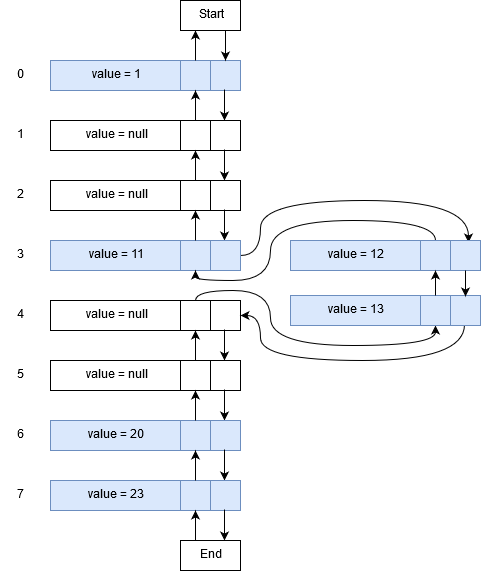

The diagram above was exported from draw.io. Its source (the exported page's mxGraphModel, read from the mxfile embedded in the PNG):
<mxGraphModel dx="1010" dy="617" grid="1" gridSize="10" guides="1" tooltips="1" connect="1" arrows="1" fold="1" page="1" pageScale="1" pageWidth="850" pageHeight="1100" math="0" shadow="0">
  <root>
    <mxCell id="0" />
    <mxCell id="1" parent="0" />
    <mxCell id="2" value="" style="rounded=0;whiteSpace=wrap;html=1;fillColor=#dae8fc;strokeColor=#6c8ebf;" vertex="1" parent="1">
      <mxGeometry x="1450" y="972" width="190" height="30" as="geometry" />
    </mxCell>
    <mxCell id="3" value="" style="rounded=0;whiteSpace=wrap;html=1;fillColor=#dae8fc;strokeColor=#6c8ebf;" vertex="1" parent="1">
      <mxGeometry x="1580" y="972" width="30" height="30" as="geometry" />
    </mxCell>
    <mxCell id="4" value="" style="endArrow=classic;html=1;exitX=0.5;exitY=0;exitDx=0;exitDy=0;" edge="1" source="3" parent="1">
      <mxGeometry width="50" height="50" relative="1" as="geometry">
        <mxPoint x="1600" y="982" as="sourcePoint" />
        <mxPoint x="1595" y="942" as="targetPoint" />
      </mxGeometry>
    </mxCell>
    <mxCell id="5" value="" style="endArrow=classic;html=1;exitX=0.916;exitY=0.967;exitDx=0;exitDy=0;exitPerimeter=0;" edge="1" source="2" parent="1">
      <mxGeometry width="50" height="50" relative="1" as="geometry">
        <mxPoint x="1600" y="1052" as="sourcePoint" />
        <mxPoint x="1624" y="1032" as="targetPoint" />
      </mxGeometry>
    </mxCell>
    <mxCell id="6" value="0" style="text;html=1;strokeColor=none;fillColor=none;align=center;verticalAlign=middle;whiteSpace=wrap;rounded=0;" vertex="1" parent="1">
      <mxGeometry x="1400" y="977" width="40" height="20" as="geometry" />
    </mxCell>
    <mxCell id="7" value="value = 1" style="text;html=1;strokeColor=none;fillColor=none;align=center;verticalAlign=middle;whiteSpace=wrap;rounded=0;" vertex="1" parent="1">
      <mxGeometry x="1470" y="977" width="90" height="20" as="geometry" />
    </mxCell>
    <mxCell id="8" value="" style="rounded=0;whiteSpace=wrap;html=1;" vertex="1" parent="1">
      <mxGeometry x="1450" y="1032" width="190" height="30" as="geometry" />
    </mxCell>
    <mxCell id="9" value="" style="rounded=0;whiteSpace=wrap;html=1;" vertex="1" parent="1">
      <mxGeometry x="1580" y="1032" width="30" height="30" as="geometry" />
    </mxCell>
    <mxCell id="10" value="" style="endArrow=classic;html=1;exitX=0.5;exitY=0;exitDx=0;exitDy=0;" edge="1" source="9" parent="1">
      <mxGeometry width="50" height="50" relative="1" as="geometry">
        <mxPoint x="1600" y="1042" as="sourcePoint" />
        <mxPoint x="1595" y="1002" as="targetPoint" />
      </mxGeometry>
    </mxCell>
    <mxCell id="11" value="" style="endArrow=classic;html=1;exitX=0.916;exitY=0.967;exitDx=0;exitDy=0;exitPerimeter=0;" edge="1" source="8" parent="1">
      <mxGeometry width="50" height="50" relative="1" as="geometry">
        <mxPoint x="1600" y="1112" as="sourcePoint" />
        <mxPoint x="1624" y="1092" as="targetPoint" />
      </mxGeometry>
    </mxCell>
    <mxCell id="12" value="1" style="text;html=1;strokeColor=none;fillColor=none;align=center;verticalAlign=middle;whiteSpace=wrap;rounded=0;" vertex="1" parent="1">
      <mxGeometry x="1400" y="1037" width="40" height="20" as="geometry" />
    </mxCell>
    <mxCell id="13" value="value = null" style="text;html=1;strokeColor=none;fillColor=none;align=center;verticalAlign=middle;whiteSpace=wrap;rounded=0;" vertex="1" parent="1">
      <mxGeometry x="1470" y="1037" width="90" height="20" as="geometry" />
    </mxCell>
    <mxCell id="14" value="" style="rounded=0;whiteSpace=wrap;html=1;" vertex="1" parent="1">
      <mxGeometry x="1450" y="1092" width="190" height="30" as="geometry" />
    </mxCell>
    <mxCell id="15" value="" style="rounded=0;whiteSpace=wrap;html=1;" vertex="1" parent="1">
      <mxGeometry x="1580" y="1092" width="30" height="30" as="geometry" />
    </mxCell>
    <mxCell id="16" value="" style="endArrow=classic;html=1;exitX=0.5;exitY=0;exitDx=0;exitDy=0;" edge="1" source="15" parent="1">
      <mxGeometry width="50" height="50" relative="1" as="geometry">
        <mxPoint x="1600" y="1102" as="sourcePoint" />
        <mxPoint x="1595" y="1062" as="targetPoint" />
      </mxGeometry>
    </mxCell>
    <mxCell id="17" value="" style="endArrow=classic;html=1;exitX=0.916;exitY=0.967;exitDx=0;exitDy=0;exitPerimeter=0;" edge="1" source="14" parent="1">
      <mxGeometry width="50" height="50" relative="1" as="geometry">
        <mxPoint x="1600" y="1172" as="sourcePoint" />
        <mxPoint x="1624" y="1152" as="targetPoint" />
      </mxGeometry>
    </mxCell>
    <mxCell id="18" value="2" style="text;html=1;strokeColor=none;fillColor=none;align=center;verticalAlign=middle;whiteSpace=wrap;rounded=0;" vertex="1" parent="1">
      <mxGeometry x="1400" y="1097" width="40" height="20" as="geometry" />
    </mxCell>
    <mxCell id="19" value="value = null" style="text;html=1;strokeColor=none;fillColor=none;align=center;verticalAlign=middle;whiteSpace=wrap;rounded=0;" vertex="1" parent="1">
      <mxGeometry x="1470" y="1097" width="90" height="20" as="geometry" />
    </mxCell>
    <mxCell id="20" style="edgeStyle=orthogonalEdgeStyle;rounded=0;orthogonalLoop=1;jettySize=auto;html=1;curved=1;exitX=1;exitY=0.5;exitDx=0;exitDy=0;entryX=0.936;entryY=0.052;entryDx=0;entryDy=0;entryPerimeter=0;" edge="1" source="21" target="54" parent="1">
      <mxGeometry relative="1" as="geometry">
        <mxPoint x="1868" y="1149" as="targetPoint" />
        <mxPoint x="1650" y="1167" as="sourcePoint" />
        <Array as="points">
          <mxPoint x="1660" y="1167" />
          <mxPoint x="1660" y="1112" />
          <mxPoint x="1868" y="1112" />
        </Array>
      </mxGeometry>
    </mxCell>
    <mxCell id="21" value="" style="rounded=0;whiteSpace=wrap;html=1;fillColor=#dae8fc;strokeColor=#6c8ebf;" vertex="1" parent="1">
      <mxGeometry x="1450" y="1152" width="190" height="30" as="geometry" />
    </mxCell>
    <mxCell id="22" value="" style="rounded=0;whiteSpace=wrap;html=1;fillColor=#dae8fc;strokeColor=#6c8ebf;" vertex="1" parent="1">
      <mxGeometry x="1580" y="1152" width="30" height="30" as="geometry" />
    </mxCell>
    <mxCell id="23" value="" style="endArrow=classic;html=1;exitX=0.5;exitY=0;exitDx=0;exitDy=0;" edge="1" source="22" parent="1">
      <mxGeometry width="50" height="50" relative="1" as="geometry">
        <mxPoint x="1600" y="1162" as="sourcePoint" />
        <mxPoint x="1595" y="1122" as="targetPoint" />
      </mxGeometry>
    </mxCell>
    <mxCell id="24" value="3" style="text;html=1;strokeColor=none;fillColor=none;align=center;verticalAlign=middle;whiteSpace=wrap;rounded=0;" vertex="1" parent="1">
      <mxGeometry x="1400" y="1157" width="40" height="20" as="geometry" />
    </mxCell>
    <mxCell id="25" value="value = 11" style="text;html=1;strokeColor=none;fillColor=none;align=center;verticalAlign=middle;whiteSpace=wrap;rounded=0;" vertex="1" parent="1">
      <mxGeometry x="1470" y="1157" width="90" height="20" as="geometry" />
    </mxCell>
    <mxCell id="26" value="" style="rounded=0;whiteSpace=wrap;html=1;" vertex="1" parent="1">
      <mxGeometry x="1450" y="1212" width="190" height="30" as="geometry" />
    </mxCell>
    <mxCell id="27" style="edgeStyle=orthogonalEdgeStyle;curved=1;rounded=0;orthogonalLoop=1;jettySize=auto;html=1;entryX=0.5;entryY=1;entryDx=0;entryDy=0;" edge="1" source="28" target="60" parent="1">
      <mxGeometry relative="1" as="geometry">
        <Array as="points">
          <mxPoint x="1595" y="1202" />
          <mxPoint x="1670" y="1202" />
          <mxPoint x="1670" y="1257" />
          <mxPoint x="1835" y="1257" />
        </Array>
      </mxGeometry>
    </mxCell>
    <mxCell id="28" value="" style="rounded=0;whiteSpace=wrap;html=1;" vertex="1" parent="1">
      <mxGeometry x="1580" y="1212" width="30" height="30" as="geometry" />
    </mxCell>
    <mxCell id="29" value="" style="endArrow=classic;html=1;exitX=0.916;exitY=0.967;exitDx=0;exitDy=0;exitPerimeter=0;" edge="1" source="26" parent="1">
      <mxGeometry width="50" height="50" relative="1" as="geometry">
        <mxPoint x="1600" y="1292" as="sourcePoint" />
        <mxPoint x="1624" y="1272" as="targetPoint" />
      </mxGeometry>
    </mxCell>
    <mxCell id="30" value="4" style="text;html=1;strokeColor=none;fillColor=none;align=center;verticalAlign=middle;whiteSpace=wrap;rounded=0;" vertex="1" parent="1">
      <mxGeometry x="1400" y="1217" width="40" height="20" as="geometry" />
    </mxCell>
    <mxCell id="31" value="value = null" style="text;html=1;strokeColor=none;fillColor=none;align=center;verticalAlign=middle;whiteSpace=wrap;rounded=0;" vertex="1" parent="1">
      <mxGeometry x="1470" y="1217" width="90" height="20" as="geometry" />
    </mxCell>
    <mxCell id="32" value="" style="rounded=0;whiteSpace=wrap;html=1;" vertex="1" parent="1">
      <mxGeometry x="1450" y="1272" width="190" height="30" as="geometry" />
    </mxCell>
    <mxCell id="33" value="" style="rounded=0;whiteSpace=wrap;html=1;" vertex="1" parent="1">
      <mxGeometry x="1580" y="1272" width="30" height="30" as="geometry" />
    </mxCell>
    <mxCell id="34" value="" style="endArrow=classic;html=1;exitX=0.5;exitY=0;exitDx=0;exitDy=0;" edge="1" source="33" parent="1">
      <mxGeometry width="50" height="50" relative="1" as="geometry">
        <mxPoint x="1600" y="1282" as="sourcePoint" />
        <mxPoint x="1595" y="1242" as="targetPoint" />
      </mxGeometry>
    </mxCell>
    <mxCell id="35" value="" style="endArrow=classic;html=1;exitX=0.916;exitY=0.967;exitDx=0;exitDy=0;exitPerimeter=0;" edge="1" source="32" parent="1">
      <mxGeometry width="50" height="50" relative="1" as="geometry">
        <mxPoint x="1600" y="1352" as="sourcePoint" />
        <mxPoint x="1624" y="1332" as="targetPoint" />
      </mxGeometry>
    </mxCell>
    <mxCell id="36" value="5" style="text;html=1;strokeColor=none;fillColor=none;align=center;verticalAlign=middle;whiteSpace=wrap;rounded=0;" vertex="1" parent="1">
      <mxGeometry x="1400" y="1277" width="40" height="20" as="geometry" />
    </mxCell>
    <mxCell id="37" value="value = null" style="text;html=1;strokeColor=none;fillColor=none;align=center;verticalAlign=middle;whiteSpace=wrap;rounded=0;" vertex="1" parent="1">
      <mxGeometry x="1470" y="1277" width="90" height="20" as="geometry" />
    </mxCell>
    <mxCell id="38" value="" style="rounded=0;whiteSpace=wrap;html=1;fillColor=#dae8fc;strokeColor=#6c8ebf;" vertex="1" parent="1">
      <mxGeometry x="1450" y="1332" width="190" height="30" as="geometry" />
    </mxCell>
    <mxCell id="39" value="" style="rounded=0;whiteSpace=wrap;html=1;fillColor=#dae8fc;strokeColor=#6c8ebf;" vertex="1" parent="1">
      <mxGeometry x="1580" y="1332" width="30" height="30" as="geometry" />
    </mxCell>
    <mxCell id="40" value="" style="endArrow=classic;html=1;exitX=0.5;exitY=0;exitDx=0;exitDy=0;" edge="1" source="39" parent="1">
      <mxGeometry width="50" height="50" relative="1" as="geometry">
        <mxPoint x="1600" y="1342" as="sourcePoint" />
        <mxPoint x="1595" y="1302" as="targetPoint" />
      </mxGeometry>
    </mxCell>
    <mxCell id="41" value="" style="endArrow=classic;html=1;exitX=0.916;exitY=0.967;exitDx=0;exitDy=0;exitPerimeter=0;" edge="1" source="38" parent="1">
      <mxGeometry width="50" height="50" relative="1" as="geometry">
        <mxPoint x="1600" y="1412" as="sourcePoint" />
        <mxPoint x="1624" y="1392" as="targetPoint" />
      </mxGeometry>
    </mxCell>
    <mxCell id="42" value="6" style="text;html=1;strokeColor=none;fillColor=none;align=center;verticalAlign=middle;whiteSpace=wrap;rounded=0;" vertex="1" parent="1">
      <mxGeometry x="1400" y="1337" width="40" height="20" as="geometry" />
    </mxCell>
    <mxCell id="43" value="value = 20" style="text;html=1;strokeColor=none;fillColor=none;align=center;verticalAlign=middle;whiteSpace=wrap;rounded=0;" vertex="1" parent="1">
      <mxGeometry x="1470" y="1337" width="90" height="20" as="geometry" />
    </mxCell>
    <mxCell id="44" value="" style="rounded=0;whiteSpace=wrap;html=1;fillColor=#dae8fc;strokeColor=#6c8ebf;" vertex="1" parent="1">
      <mxGeometry x="1450" y="1392" width="190" height="30" as="geometry" />
    </mxCell>
    <mxCell id="45" value="" style="rounded=0;whiteSpace=wrap;html=1;fillColor=#dae8fc;strokeColor=#6c8ebf;" vertex="1" parent="1">
      <mxGeometry x="1580" y="1392" width="30" height="30" as="geometry" />
    </mxCell>
    <mxCell id="46" value="" style="endArrow=classic;html=1;exitX=0.5;exitY=0;exitDx=0;exitDy=0;" edge="1" source="45" parent="1">
      <mxGeometry width="50" height="50" relative="1" as="geometry">
        <mxPoint x="1600" y="1402" as="sourcePoint" />
        <mxPoint x="1595" y="1362" as="targetPoint" />
      </mxGeometry>
    </mxCell>
    <mxCell id="47" value="" style="endArrow=classic;html=1;exitX=0.916;exitY=0.967;exitDx=0;exitDy=0;exitPerimeter=0;" edge="1" source="44" parent="1">
      <mxGeometry width="50" height="50" relative="1" as="geometry">
        <mxPoint x="1600" y="1472" as="sourcePoint" />
        <mxPoint x="1624" y="1452" as="targetPoint" />
      </mxGeometry>
    </mxCell>
    <mxCell id="48" value="7" style="text;html=1;strokeColor=none;fillColor=none;align=center;verticalAlign=middle;whiteSpace=wrap;rounded=0;" vertex="1" parent="1">
      <mxGeometry x="1400" y="1397" width="40" height="20" as="geometry" />
    </mxCell>
    <mxCell id="49" value="value = 23" style="text;html=1;strokeColor=none;fillColor=none;align=center;verticalAlign=middle;whiteSpace=wrap;rounded=0;" vertex="1" parent="1">
      <mxGeometry x="1470" y="1397" width="90" height="20" as="geometry" />
    </mxCell>
    <mxCell id="50" value="End" style="rounded=0;whiteSpace=wrap;html=1;" vertex="1" parent="1">
      <mxGeometry x="1580" y="1452" width="60" height="30" as="geometry" />
    </mxCell>
    <mxCell id="51" value="" style="endArrow=classic;html=1;exitX=0.25;exitY=0;exitDx=0;exitDy=0;entryX=0.5;entryY=1;entryDx=0;entryDy=0;" edge="1" source="50" target="45" parent="1">
      <mxGeometry width="50" height="50" relative="1" as="geometry">
        <mxPoint x="1605" y="982" as="sourcePoint" />
        <mxPoint x="1605" y="952" as="targetPoint" />
      </mxGeometry>
    </mxCell>
    <mxCell id="52" value="Start" style="rounded=0;whiteSpace=wrap;html=1;" vertex="1" parent="1">
      <mxGeometry x="1580" y="912" width="60" height="30" as="geometry" />
    </mxCell>
    <mxCell id="53" value="" style="endArrow=classic;html=1;exitX=0.75;exitY=1;exitDx=0;exitDy=0;" edge="1" source="52" parent="1">
      <mxGeometry width="50" height="50" relative="1" as="geometry">
        <mxPoint x="1634" y="1431" as="sourcePoint" />
        <mxPoint x="1625" y="972" as="targetPoint" />
      </mxGeometry>
    </mxCell>
    <mxCell id="54" value="" style="rounded=0;whiteSpace=wrap;html=1;fillColor=#dae8fc;strokeColor=#6c8ebf;" vertex="1" parent="1">
      <mxGeometry x="1690" y="1152" width="190" height="30" as="geometry" />
    </mxCell>
    <mxCell id="55" style="edgeStyle=orthogonalEdgeStyle;curved=1;rounded=0;orthogonalLoop=1;jettySize=auto;html=1;entryX=0.5;entryY=1;entryDx=0;entryDy=0;" edge="1" source="56" target="22" parent="1">
      <mxGeometry relative="1" as="geometry">
        <Array as="points">
          <mxPoint x="1835" y="1132" />
          <mxPoint x="1670" y="1132" />
          <mxPoint x="1670" y="1192" />
          <mxPoint x="1595" y="1192" />
        </Array>
      </mxGeometry>
    </mxCell>
    <mxCell id="56" value="" style="rounded=0;whiteSpace=wrap;html=1;fillColor=#dae8fc;strokeColor=#6c8ebf;" vertex="1" parent="1">
      <mxGeometry x="1820" y="1152" width="30" height="30" as="geometry" />
    </mxCell>
    <mxCell id="57" value="value = 12" style="text;html=1;strokeColor=none;fillColor=none;align=center;verticalAlign=middle;whiteSpace=wrap;rounded=0;" vertex="1" parent="1">
      <mxGeometry x="1710" y="1157" width="90" height="20" as="geometry" />
    </mxCell>
    <mxCell id="58" style="edgeStyle=orthogonalEdgeStyle;curved=1;rounded=0;orthogonalLoop=1;jettySize=auto;html=1;entryX=1;entryY=0.5;entryDx=0;entryDy=0;exitX=0.918;exitY=0.981;exitDx=0;exitDy=0;exitPerimeter=0;" edge="1" source="59" target="26" parent="1">
      <mxGeometry relative="1" as="geometry">
        <Array as="points">
          <mxPoint x="1864" y="1272" />
          <mxPoint x="1660" y="1272" />
          <mxPoint x="1660" y="1227" />
        </Array>
      </mxGeometry>
    </mxCell>
    <mxCell id="59" value="" style="rounded=0;whiteSpace=wrap;html=1;fillColor=#dae8fc;strokeColor=#6c8ebf;" vertex="1" parent="1">
      <mxGeometry x="1690" y="1207" width="190" height="30" as="geometry" />
    </mxCell>
    <mxCell id="60" value="" style="rounded=0;whiteSpace=wrap;html=1;fillColor=#dae8fc;strokeColor=#6c8ebf;" vertex="1" parent="1">
      <mxGeometry x="1820" y="1207" width="30" height="30" as="geometry" />
    </mxCell>
    <mxCell id="61" value="value = 13" style="text;html=1;strokeColor=none;fillColor=none;align=center;verticalAlign=middle;whiteSpace=wrap;rounded=0;" vertex="1" parent="1">
      <mxGeometry x="1710" y="1212" width="90" height="20" as="geometry" />
    </mxCell>
    <mxCell id="62" value="" style="endArrow=classic;html=1;exitX=0.921;exitY=0.986;exitDx=0;exitDy=0;exitPerimeter=0;entryX=0.921;entryY=0.048;entryDx=0;entryDy=0;entryPerimeter=0;" edge="1" source="54" target="59" parent="1">
      <mxGeometry width="50" height="50" relative="1" as="geometry">
        <mxPoint x="1633.857142857143" y="1131" as="sourcePoint" />
        <mxPoint x="1634" y="1162" as="targetPoint" />
      </mxGeometry>
    </mxCell>
    <mxCell id="63" value="" style="endArrow=classic;html=1;exitX=0.5;exitY=0;exitDx=0;exitDy=0;entryX=0.5;entryY=1;entryDx=0;entryDy=0;" edge="1" source="60" target="56" parent="1">
      <mxGeometry width="50" height="50" relative="1" as="geometry">
        <mxPoint x="1605.2857142857142" y="1161.857142857143" as="sourcePoint" />
        <mxPoint x="1605" y="1132" as="targetPoint" />
      </mxGeometry>
    </mxCell>
  </root>
</mxGraphModel>